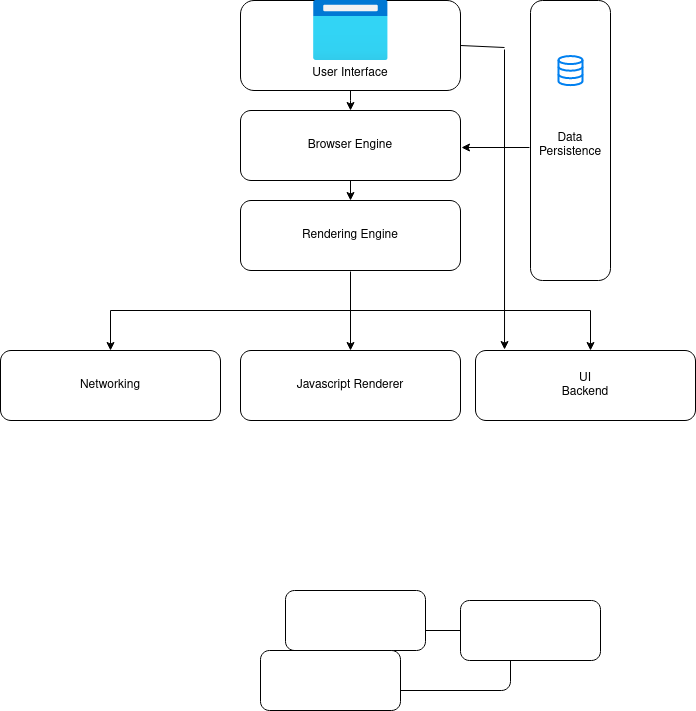

The diagram above was exported from draw.io. Its source (the exported page's mxGraphModel, read from the mxfile embedded in the PNG):
<mxGraphModel dx="1750" dy="553" grid="0" gridSize="10" guides="0" tooltips="1" connect="1" arrows="1" fold="1" page="1" pageScale="1" pageWidth="850" pageHeight="1100" math="0" shadow="0">
  <root>
    <mxCell id="0" />
    <mxCell id="1" parent="0" />
    <mxCell id="4LhP9ubSb98Qz2Xc039z-1" value="" style="rounded=1;whiteSpace=wrap;html=1;" vertex="1" parent="1">
      <mxGeometry x="190" y="90" width="220" height="90" as="geometry" />
    </mxCell>
    <mxCell id="4LhP9ubSb98Qz2Xc039z-2" value="" style="rounded=1;whiteSpace=wrap;html=1;" vertex="1" parent="1">
      <mxGeometry x="190" y="200" width="220" height="70" as="geometry" />
    </mxCell>
    <mxCell id="4LhP9ubSb98Qz2Xc039z-3" value="" style="rounded=1;whiteSpace=wrap;html=1;" vertex="1" parent="1">
      <mxGeometry x="320" y="720" width="140" height="60" as="geometry" />
    </mxCell>
    <mxCell id="4LhP9ubSb98Qz2Xc039z-4" value="" style="rounded=1;whiteSpace=wrap;html=1;" vertex="1" parent="1">
      <mxGeometry x="235" y="680" width="140" height="60" as="geometry" />
    </mxCell>
    <mxCell id="4LhP9ubSb98Qz2Xc039z-5" value="" style="rounded=1;whiteSpace=wrap;html=1;" vertex="1" parent="1">
      <mxGeometry x="210" y="740" width="140" height="60" as="geometry" />
    </mxCell>
    <mxCell id="4LhP9ubSb98Qz2Xc039z-6" value="" style="rounded=1;whiteSpace=wrap;html=1;" vertex="1" parent="1">
      <mxGeometry x="410" y="690" width="140" height="60" as="geometry" />
    </mxCell>
    <mxCell id="4LhP9ubSb98Qz2Xc039z-7" value="" style="rounded=1;whiteSpace=wrap;html=1;direction=south;" vertex="1" parent="1">
      <mxGeometry x="480" y="90" width="80" height="280" as="geometry" />
    </mxCell>
    <mxCell id="4LhP9ubSb98Qz2Xc039z-8" value="" style="aspect=fixed;html=1;points=[];align=center;image;fontSize=12;image=img/lib/azure2/general/Browser.svg;" vertex="1" parent="1">
      <mxGeometry x="262.5" y="90" width="75" height="60" as="geometry" />
    </mxCell>
    <mxCell id="4LhP9ubSb98Qz2Xc039z-9" value="" style="html=1;verticalLabelPosition=bottom;align=center;labelBackgroundColor=#ffffff;verticalAlign=top;strokeWidth=2;strokeColor=#0080F0;shadow=0;dashed=0;shape=mxgraph.ios7.icons.data;" vertex="1" parent="1">
      <mxGeometry x="508" y="145.55" width="24" height="29.099999999999998" as="geometry" />
    </mxCell>
    <mxCell id="4LhP9ubSb98Qz2Xc039z-12" style="edgeStyle=orthogonalEdgeStyle;rounded=0;orthogonalLoop=1;jettySize=auto;html=1;exitX=0.5;exitY=1;exitDx=0;exitDy=0;" edge="1" parent="1" source="4LhP9ubSb98Qz2Xc039z-1" target="4LhP9ubSb98Qz2Xc039z-1">
      <mxGeometry relative="1" as="geometry" />
    </mxCell>
    <mxCell id="4LhP9ubSb98Qz2Xc039z-13" value="User Interface" style="text;html=1;strokeColor=none;fillColor=none;align=center;verticalAlign=middle;whiteSpace=wrap;rounded=0;" vertex="1" parent="1">
      <mxGeometry x="225" y="145.55" width="150" height="34.45" as="geometry" />
    </mxCell>
    <mxCell id="4LhP9ubSb98Qz2Xc039z-14" value="Browser Engine" style="text;html=1;strokeColor=none;fillColor=none;align=center;verticalAlign=middle;whiteSpace=wrap;rounded=0;" vertex="1" parent="1">
      <mxGeometry x="235" y="200" width="130" height="70" as="geometry" />
    </mxCell>
    <mxCell id="4LhP9ubSb98Qz2Xc039z-15" value="" style="rounded=1;whiteSpace=wrap;html=1;" vertex="1" parent="1">
      <mxGeometry x="190" y="290" width="220" height="70" as="geometry" />
    </mxCell>
    <mxCell id="4LhP9ubSb98Qz2Xc039z-16" value="Rendering Engine" style="text;html=1;strokeColor=none;fillColor=none;align=center;verticalAlign=middle;whiteSpace=wrap;rounded=0;" vertex="1" parent="1">
      <mxGeometry x="235" y="285" width="130" height="80" as="geometry" />
    </mxCell>
    <mxCell id="4LhP9ubSb98Qz2Xc039z-17" value="Javascript Renderer" style="rounded=1;whiteSpace=wrap;html=1;" vertex="1" parent="1">
      <mxGeometry x="190" y="440" width="220" height="70" as="geometry" />
    </mxCell>
    <mxCell id="4LhP9ubSb98Qz2Xc039z-18" value="" style="rounded=1;whiteSpace=wrap;html=1;" vertex="1" parent="1">
      <mxGeometry x="425" y="440" width="220" height="70" as="geometry" />
    </mxCell>
    <mxCell id="4LhP9ubSb98Qz2Xc039z-19" value="" style="rounded=1;whiteSpace=wrap;html=1;" vertex="1" parent="1">
      <mxGeometry x="-50" y="440" width="220" height="70" as="geometry" />
    </mxCell>
    <mxCell id="4LhP9ubSb98Qz2Xc039z-25" value="" style="endArrow=classic;html=1;rounded=0;exitX=0.5;exitY=1;exitDx=0;exitDy=0;" edge="1" parent="1" source="4LhP9ubSb98Qz2Xc039z-13" target="4LhP9ubSb98Qz2Xc039z-14">
      <mxGeometry width="50" height="50" relative="1" as="geometry">
        <mxPoint x="180" y="220" as="sourcePoint" />
        <mxPoint x="230" y="170" as="targetPoint" />
        <Array as="points">
          <mxPoint x="300" y="190" />
        </Array>
      </mxGeometry>
    </mxCell>
    <mxCell id="4LhP9ubSb98Qz2Xc039z-28" value="" style="endArrow=classic;html=1;rounded=0;exitX=0.5;exitY=1;exitDx=0;exitDy=0;entryX=0.5;entryY=0;entryDx=0;entryDy=0;" edge="1" parent="1" source="4LhP9ubSb98Qz2Xc039z-14" target="4LhP9ubSb98Qz2Xc039z-15">
      <mxGeometry width="50" height="50" relative="1" as="geometry">
        <mxPoint x="550" y="310" as="sourcePoint" />
        <mxPoint x="600" y="260" as="targetPoint" />
      </mxGeometry>
    </mxCell>
    <mxCell id="4LhP9ubSb98Qz2Xc039z-29" value="" style="endArrow=classic;html=1;rounded=0;exitX=0.525;exitY=1.013;exitDx=0;exitDy=0;exitPerimeter=0;" edge="1" parent="1" source="4LhP9ubSb98Qz2Xc039z-7">
      <mxGeometry width="50" height="50" relative="1" as="geometry">
        <mxPoint x="477" y="237" as="sourcePoint" />
        <mxPoint x="411" y="237" as="targetPoint" />
      </mxGeometry>
    </mxCell>
    <mxCell id="4LhP9ubSb98Qz2Xc039z-30" value="" style="endArrow=classic;html=1;rounded=0;" edge="1" parent="1" target="4LhP9ubSb98Qz2Xc039z-17">
      <mxGeometry width="50" height="50" relative="1" as="geometry">
        <mxPoint x="300" y="361" as="sourcePoint" />
        <mxPoint x="600" y="300" as="targetPoint" />
      </mxGeometry>
    </mxCell>
    <mxCell id="4LhP9ubSb98Qz2Xc039z-32" value="" style="endArrow=none;html=1;rounded=0;" edge="1" parent="1">
      <mxGeometry width="50" height="50" relative="1" as="geometry">
        <mxPoint x="60" y="400" as="sourcePoint" />
        <mxPoint x="540" y="400" as="targetPoint" />
      </mxGeometry>
    </mxCell>
    <mxCell id="4LhP9ubSb98Qz2Xc039z-33" value="" style="endArrow=classic;html=1;rounded=0;" edge="1" parent="1" target="4LhP9ubSb98Qz2Xc039z-19">
      <mxGeometry width="50" height="50" relative="1" as="geometry">
        <mxPoint x="60" y="400" as="sourcePoint" />
        <mxPoint x="320" y="300" as="targetPoint" />
      </mxGeometry>
    </mxCell>
    <mxCell id="4LhP9ubSb98Qz2Xc039z-34" value="" style="endArrow=classic;html=1;rounded=0;" edge="1" parent="1">
      <mxGeometry width="50" height="50" relative="1" as="geometry">
        <mxPoint x="540" y="400" as="sourcePoint" />
        <mxPoint x="540" y="440" as="targetPoint" />
      </mxGeometry>
    </mxCell>
    <mxCell id="4LhP9ubSb98Qz2Xc039z-35" value="Networking" style="text;html=1;strokeColor=none;fillColor=none;align=center;verticalAlign=middle;whiteSpace=wrap;rounded=0;" vertex="1" parent="1">
      <mxGeometry x="30" y="460" width="60" height="30" as="geometry" />
    </mxCell>
    <mxCell id="4LhP9ubSb98Qz2Xc039z-36" value="UI Backend" style="text;html=1;strokeColor=none;fillColor=none;align=center;verticalAlign=middle;whiteSpace=wrap;rounded=0;" vertex="1" parent="1">
      <mxGeometry x="505" y="460" width="60" height="30" as="geometry" />
    </mxCell>
    <mxCell id="4LhP9ubSb98Qz2Xc039z-37" value="&lt;div&gt;Data &lt;br&gt;&lt;/div&gt;&lt;div&gt;Persistence&lt;br&gt;&lt;/div&gt;" style="text;html=1;strokeColor=none;fillColor=none;align=center;verticalAlign=middle;whiteSpace=wrap;rounded=0;" vertex="1" parent="1">
      <mxGeometry x="490" y="225" width="60" height="20" as="geometry" />
    </mxCell>
    <mxCell id="4LhP9ubSb98Qz2Xc039z-38" value="" style="endArrow=none;html=1;rounded=0;entryX=1;entryY=0.5;entryDx=0;entryDy=0;" edge="1" parent="1" target="4LhP9ubSb98Qz2Xc039z-1">
      <mxGeometry width="50" height="50" relative="1" as="geometry">
        <mxPoint x="454" y="137" as="sourcePoint" />
        <mxPoint x="320" y="240" as="targetPoint" />
      </mxGeometry>
    </mxCell>
    <mxCell id="4LhP9ubSb98Qz2Xc039z-39" value="" style="endArrow=classic;html=1;rounded=0;entryX=0.132;entryY=-0.014;entryDx=0;entryDy=0;entryPerimeter=0;" edge="1" parent="1" target="4LhP9ubSb98Qz2Xc039z-18">
      <mxGeometry width="50" height="50" relative="1" as="geometry">
        <mxPoint x="454" y="139" as="sourcePoint" />
        <mxPoint x="320" y="240" as="targetPoint" />
      </mxGeometry>
    </mxCell>
  </root>
</mxGraphModel>